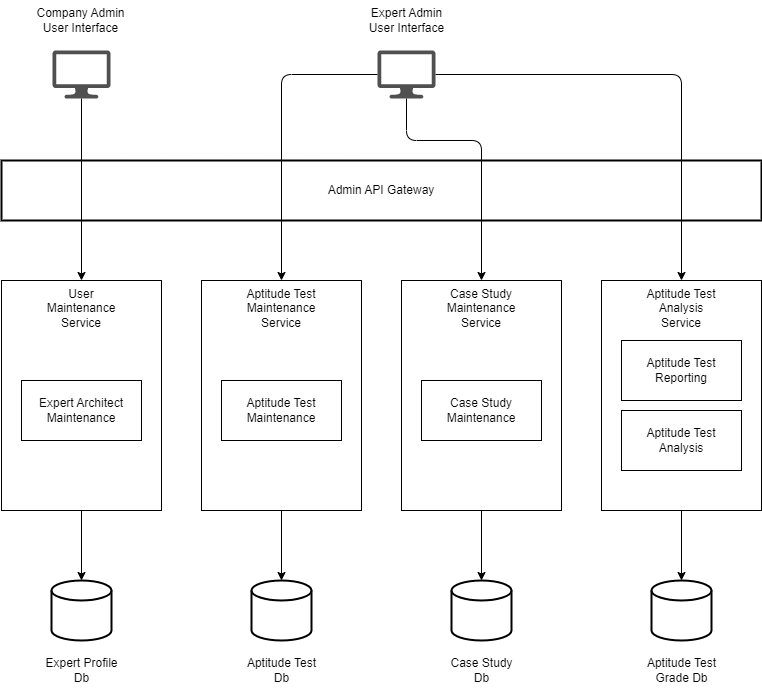

The diagram above was exported from draw.io. Its source (the exported page's mxGraphModel, read from the mxfile embedded in the PNG):
<mxGraphModel dx="1669" dy="1045" grid="1" gridSize="10" guides="1" tooltips="1" connect="1" arrows="1" fold="1" page="1" pageScale="1" pageWidth="850" pageHeight="1100" math="0" shadow="0">
  <root>
    <mxCell id="0" />
    <mxCell id="1" parent="0" />
    <mxCell id="fMiwKS6RCtV4HmQZGtE2-5" value="Admin API Gateway" style="rounded=0;whiteSpace=wrap;html=1;strokeWidth=2;" vertex="1" parent="1">
      <mxGeometry x="40" y="280" width="760" height="60" as="geometry" />
    </mxCell>
    <mxCell id="fMiwKS6RCtV4HmQZGtE2-14" style="edgeStyle=orthogonalEdgeStyle;rounded=0;orthogonalLoop=1;jettySize=auto;html=1;entryX=0.5;entryY=0;entryDx=0;entryDy=0;entryPerimeter=0;" edge="1" parent="1" source="fMiwKS6RCtV4HmQZGtE2-6" target="fMiwKS6RCtV4HmQZGtE2-8">
      <mxGeometry relative="1" as="geometry" />
    </mxCell>
    <mxCell id="fMiwKS6RCtV4HmQZGtE2-6" value="User &lt;br&gt;Maintenance&lt;br&gt;Service" style="rounded=0;whiteSpace=wrap;html=1;verticalAlign=top;" vertex="1" parent="1">
      <mxGeometry x="40" y="400" width="160" height="230" as="geometry" />
    </mxCell>
    <mxCell id="fMiwKS6RCtV4HmQZGtE2-7" value="Expert Architect&lt;br&gt;Maintenance" style="rounded=0;whiteSpace=wrap;html=1;" vertex="1" parent="1">
      <mxGeometry x="60" y="500" width="120" height="60" as="geometry" />
    </mxCell>
    <mxCell id="fMiwKS6RCtV4HmQZGtE2-8" value="" style="strokeWidth=2;html=1;shape=mxgraph.flowchart.database;whiteSpace=wrap;" vertex="1" parent="1">
      <mxGeometry x="90" y="700" width="60" height="60" as="geometry" />
    </mxCell>
    <mxCell id="fMiwKS6RCtV4HmQZGtE2-9" value="Expert Profile&lt;br&gt;Db" style="text;html=1;align=center;verticalAlign=middle;resizable=0;points=[];autosize=1;strokeColor=none;fillColor=none;" vertex="1" parent="1">
      <mxGeometry x="70" y="770" width="100" height="40" as="geometry" />
    </mxCell>
    <mxCell id="fMiwKS6RCtV4HmQZGtE2-31" style="edgeStyle=orthogonalEdgeStyle;rounded=0;orthogonalLoop=1;jettySize=auto;html=1;entryX=0.5;entryY=0;entryDx=0;entryDy=0;" edge="1" parent="1" source="fMiwKS6RCtV4HmQZGtE2-10" target="fMiwKS6RCtV4HmQZGtE2-6">
      <mxGeometry relative="1" as="geometry" />
    </mxCell>
    <mxCell id="fMiwKS6RCtV4HmQZGtE2-10" value="" style="sketch=0;pointerEvents=1;shadow=0;dashed=0;html=1;strokeColor=none;fillColor=#505050;labelPosition=center;verticalLabelPosition=bottom;verticalAlign=top;outlineConnect=0;align=center;shape=mxgraph.office.devices.lcd_monitor;" vertex="1" parent="1">
      <mxGeometry x="91" y="170" width="58" height="48" as="geometry" />
    </mxCell>
    <mxCell id="fMiwKS6RCtV4HmQZGtE2-11" value="Company Admin&lt;br&gt;User Interface" style="text;html=1;align=center;verticalAlign=middle;resizable=0;points=[];autosize=1;strokeColor=none;fillColor=none;" vertex="1" parent="1">
      <mxGeometry x="64" y="120" width="110" height="40" as="geometry" />
    </mxCell>
    <mxCell id="fMiwKS6RCtV4HmQZGtE2-32" style="edgeStyle=orthogonalEdgeStyle;rounded=1;orthogonalLoop=1;jettySize=auto;html=1;entryX=0.5;entryY=0;entryDx=0;entryDy=0;" edge="1" parent="1" source="fMiwKS6RCtV4HmQZGtE2-12" target="fMiwKS6RCtV4HmQZGtE2-16">
      <mxGeometry relative="1" as="geometry" />
    </mxCell>
    <mxCell id="fMiwKS6RCtV4HmQZGtE2-33" style="edgeStyle=orthogonalEdgeStyle;rounded=1;orthogonalLoop=1;jettySize=auto;html=1;entryX=0.5;entryY=0;entryDx=0;entryDy=0;" edge="1" parent="1" source="fMiwKS6RCtV4HmQZGtE2-12" target="fMiwKS6RCtV4HmQZGtE2-21">
      <mxGeometry relative="1" as="geometry">
        <Array as="points">
          <mxPoint x="445" y="260" />
          <mxPoint x="520" y="260" />
        </Array>
      </mxGeometry>
    </mxCell>
    <mxCell id="fMiwKS6RCtV4HmQZGtE2-34" style="edgeStyle=orthogonalEdgeStyle;rounded=1;orthogonalLoop=1;jettySize=auto;html=1;" edge="1" parent="1" source="fMiwKS6RCtV4HmQZGtE2-12" target="fMiwKS6RCtV4HmQZGtE2-26">
      <mxGeometry relative="1" as="geometry">
        <Array as="points">
          <mxPoint x="720" y="194" />
        </Array>
      </mxGeometry>
    </mxCell>
    <mxCell id="fMiwKS6RCtV4HmQZGtE2-12" value="" style="sketch=0;pointerEvents=1;shadow=0;dashed=0;html=1;strokeColor=none;fillColor=#505050;labelPosition=center;verticalLabelPosition=bottom;verticalAlign=top;outlineConnect=0;align=center;shape=mxgraph.office.devices.lcd_monitor;" vertex="1" parent="1">
      <mxGeometry x="416" y="170" width="58" height="48" as="geometry" />
    </mxCell>
    <mxCell id="fMiwKS6RCtV4HmQZGtE2-13" value="Expert Admin&lt;br&gt;User Interface" style="text;html=1;align=center;verticalAlign=middle;resizable=0;points=[];autosize=1;strokeColor=none;fillColor=none;" vertex="1" parent="1">
      <mxGeometry x="395" y="120" width="100" height="40" as="geometry" />
    </mxCell>
    <mxCell id="fMiwKS6RCtV4HmQZGtE2-15" style="edgeStyle=orthogonalEdgeStyle;rounded=0;orthogonalLoop=1;jettySize=auto;html=1;entryX=0.5;entryY=0;entryDx=0;entryDy=0;entryPerimeter=0;" edge="1" parent="1" source="fMiwKS6RCtV4HmQZGtE2-16" target="fMiwKS6RCtV4HmQZGtE2-18">
      <mxGeometry relative="1" as="geometry" />
    </mxCell>
    <mxCell id="fMiwKS6RCtV4HmQZGtE2-16" value="Aptitude Test&lt;br&gt;Maintenance&lt;br&gt;Service" style="rounded=0;whiteSpace=wrap;html=1;verticalAlign=top;" vertex="1" parent="1">
      <mxGeometry x="240" y="400" width="160" height="230" as="geometry" />
    </mxCell>
    <mxCell id="fMiwKS6RCtV4HmQZGtE2-17" value="Aptitude Test&lt;br&gt;Maintenance" style="rounded=0;whiteSpace=wrap;html=1;" vertex="1" parent="1">
      <mxGeometry x="260" y="500" width="120" height="60" as="geometry" />
    </mxCell>
    <mxCell id="fMiwKS6RCtV4HmQZGtE2-18" value="" style="strokeWidth=2;html=1;shape=mxgraph.flowchart.database;whiteSpace=wrap;" vertex="1" parent="1">
      <mxGeometry x="290" y="700" width="60" height="60" as="geometry" />
    </mxCell>
    <mxCell id="fMiwKS6RCtV4HmQZGtE2-19" value="Aptitude Test&lt;br&gt;Db" style="text;html=1;align=center;verticalAlign=middle;resizable=0;points=[];autosize=1;strokeColor=none;fillColor=none;" vertex="1" parent="1">
      <mxGeometry x="275" y="770" width="90" height="40" as="geometry" />
    </mxCell>
    <mxCell id="fMiwKS6RCtV4HmQZGtE2-20" style="edgeStyle=orthogonalEdgeStyle;rounded=0;orthogonalLoop=1;jettySize=auto;html=1;entryX=0.5;entryY=0;entryDx=0;entryDy=0;entryPerimeter=0;" edge="1" parent="1" source="fMiwKS6RCtV4HmQZGtE2-21" target="fMiwKS6RCtV4HmQZGtE2-23">
      <mxGeometry relative="1" as="geometry" />
    </mxCell>
    <mxCell id="fMiwKS6RCtV4HmQZGtE2-21" value="Case Study&lt;br&gt;Maintenance&lt;br&gt;Service" style="rounded=0;whiteSpace=wrap;html=1;verticalAlign=top;" vertex="1" parent="1">
      <mxGeometry x="440" y="400" width="160" height="230" as="geometry" />
    </mxCell>
    <mxCell id="fMiwKS6RCtV4HmQZGtE2-22" value="Case Study&lt;br&gt;Maintenance" style="rounded=0;whiteSpace=wrap;html=1;" vertex="1" parent="1">
      <mxGeometry x="460" y="500" width="120" height="60" as="geometry" />
    </mxCell>
    <mxCell id="fMiwKS6RCtV4HmQZGtE2-23" value="" style="strokeWidth=2;html=1;shape=mxgraph.flowchart.database;whiteSpace=wrap;" vertex="1" parent="1">
      <mxGeometry x="490" y="700" width="60" height="60" as="geometry" />
    </mxCell>
    <mxCell id="fMiwKS6RCtV4HmQZGtE2-24" value="Case Study&lt;br&gt;Db" style="text;html=1;align=center;verticalAlign=middle;resizable=0;points=[];autosize=1;strokeColor=none;fillColor=none;" vertex="1" parent="1">
      <mxGeometry x="475" y="770" width="90" height="40" as="geometry" />
    </mxCell>
    <mxCell id="fMiwKS6RCtV4HmQZGtE2-25" style="edgeStyle=orthogonalEdgeStyle;rounded=0;orthogonalLoop=1;jettySize=auto;html=1;entryX=0.5;entryY=0;entryDx=0;entryDy=0;entryPerimeter=0;" edge="1" parent="1" source="fMiwKS6RCtV4HmQZGtE2-26" target="fMiwKS6RCtV4HmQZGtE2-28">
      <mxGeometry relative="1" as="geometry" />
    </mxCell>
    <mxCell id="fMiwKS6RCtV4HmQZGtE2-26" value="Aptitude Test&lt;br&gt;Analysis&lt;br&gt;Service" style="rounded=0;whiteSpace=wrap;html=1;verticalAlign=top;" vertex="1" parent="1">
      <mxGeometry x="640" y="400" width="160" height="230" as="geometry" />
    </mxCell>
    <mxCell id="fMiwKS6RCtV4HmQZGtE2-27" value="Aptitude Test&lt;br&gt;Reporting" style="rounded=0;whiteSpace=wrap;html=1;" vertex="1" parent="1">
      <mxGeometry x="660" y="460" width="120" height="60" as="geometry" />
    </mxCell>
    <mxCell id="fMiwKS6RCtV4HmQZGtE2-28" value="" style="strokeWidth=2;html=1;shape=mxgraph.flowchart.database;whiteSpace=wrap;" vertex="1" parent="1">
      <mxGeometry x="690" y="700" width="60" height="60" as="geometry" />
    </mxCell>
    <mxCell id="fMiwKS6RCtV4HmQZGtE2-29" value="Aptitude Test&lt;br&gt;Grade Db" style="text;html=1;align=center;verticalAlign=middle;resizable=0;points=[];autosize=1;strokeColor=none;fillColor=none;" vertex="1" parent="1">
      <mxGeometry x="675" y="770" width="90" height="40" as="geometry" />
    </mxCell>
    <mxCell id="fMiwKS6RCtV4HmQZGtE2-30" value="Aptitude Test&lt;br&gt;Analysis" style="rounded=0;whiteSpace=wrap;html=1;" vertex="1" parent="1">
      <mxGeometry x="660" y="530" width="120" height="60" as="geometry" />
    </mxCell>
  </root>
</mxGraphModel>